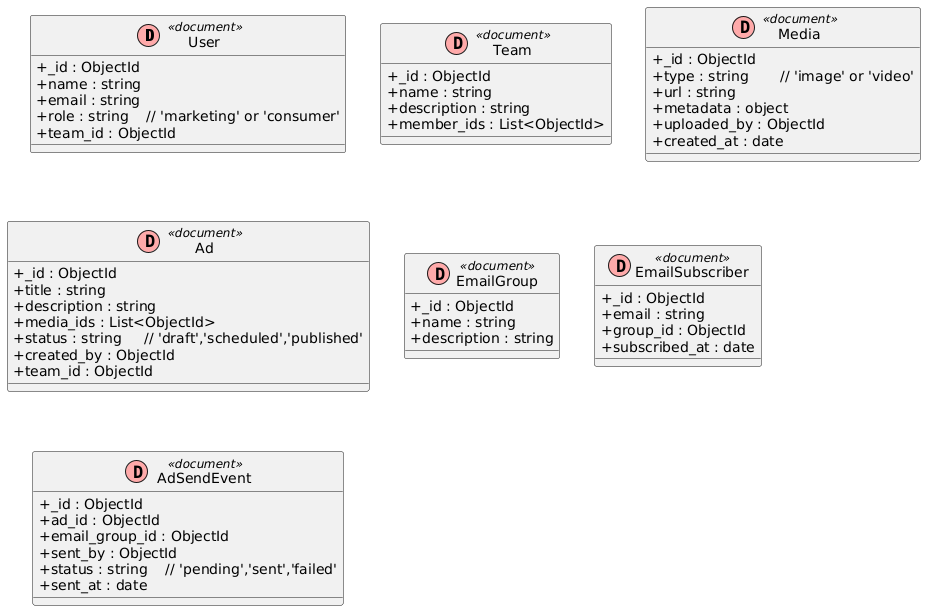

The diagram above was rendered by PlantUML. Its source (embedded in the PNG):
@startuml
skinparam classAttributeIconSize 0

class User << (D,#FFAAAA) document >> {
   + _id : ObjectId
   + name : string
   + email : string
   + role : string    // 'marketing' or 'consumer'
   + team_id : ObjectId
}

class Team << (D,#FFAAAA) document >> {
   + _id : ObjectId
   + name : string
   + description : string
   + member_ids : List<ObjectId>
}

class Media << (D,#FFAAAA) document >> {
   + _id : ObjectId
   + type : string       // 'image' or 'video'
   + url : string
   + metadata : object
   + uploaded_by : ObjectId
   + created_at : date
}

class Ad << (D,#FFAAAA) document >> {
   + _id : ObjectId
   + title : string
   + description : string
   + media_ids : List<ObjectId>
   + status : string     // 'draft','scheduled','published'
   + created_by : ObjectId
   + team_id : ObjectId
}

class EmailGroup << (D,#FFAAAA) document >> {
   + _id : ObjectId
   + name : string
   + description : string
}

class EmailSubscriber << (D,#FFAAAA) document >> {
   + _id : ObjectId
   + email : string
   + group_id : ObjectId
   + subscribed_at : date
}

class AdSendEvent << (D,#FFAAAA) document >> {
   + _id : ObjectId
   + ad_id : ObjectId
   + email_group_id : ObjectId
   + sent_by : ObjectId
   + status : string    // 'pending','sent','failed'
   + sent_at : date
}
@enduml